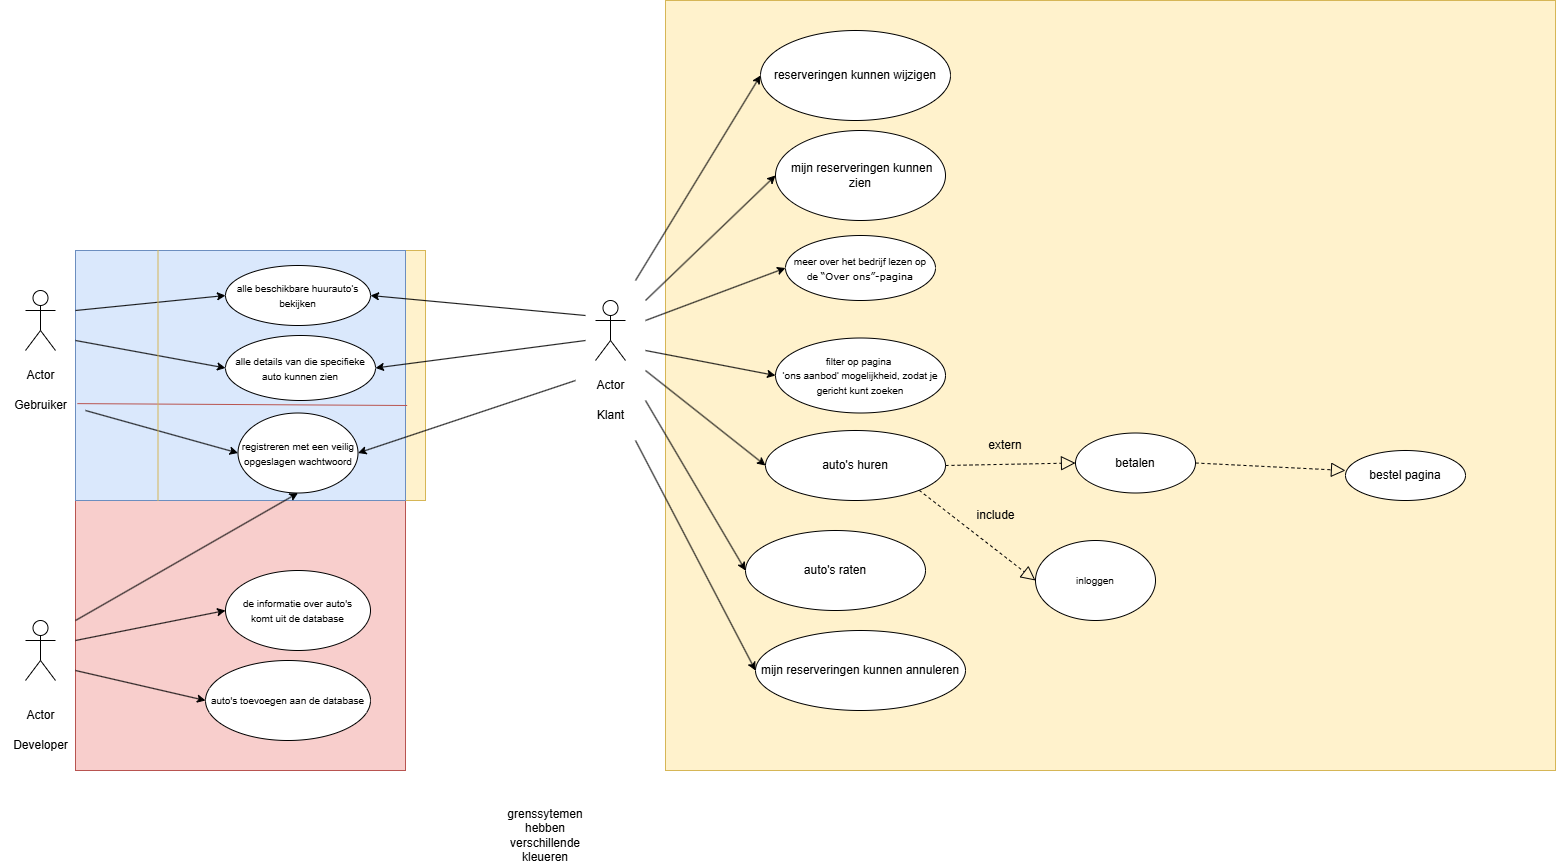

The diagram above was exported from draw.io. Its source (the exported page's mxGraphModel, read from the mxfile embedded in the PNG):
<mxGraphModel dx="1723" dy="2069" grid="1" gridSize="10" guides="1" tooltips="1" connect="1" arrows="1" fold="1" page="1" pageScale="1" pageWidth="827" pageHeight="1169" math="0" shadow="0">
  <root>
    <mxCell id="0" />
    <mxCell id="1" parent="0" />
    <mxCell id="-GEcyYjzao-APgPMNLWY-14" value="" style="rounded=0;whiteSpace=wrap;html=1;fillColor=#fff2cc;strokeColor=#d6b656;" vertex="1" parent="1">
      <mxGeometry x="680" y="-200" width="890" height="770" as="geometry" />
    </mxCell>
    <mxCell id="-GEcyYjzao-APgPMNLWY-12" value="" style="rounded=0;whiteSpace=wrap;html=1;fillColor=#fff2cc;strokeColor=#d6b656;" vertex="1" parent="1">
      <mxGeometry x="150" y="50" width="290" height="250" as="geometry" />
    </mxCell>
    <mxCell id="-GEcyYjzao-APgPMNLWY-8" value="" style="rounded=0;whiteSpace=wrap;html=1;fillColor=#f8cecc;strokeColor=#b85450;" vertex="1" parent="1">
      <mxGeometry x="90" y="200" width="330" height="370" as="geometry" />
    </mxCell>
    <mxCell id="-GEcyYjzao-APgPMNLWY-7" value="" style="rounded=0;whiteSpace=wrap;html=1;fillColor=#dae8fc;strokeColor=#6c8ebf;" vertex="1" parent="1">
      <mxGeometry x="90" y="50" width="330" height="250" as="geometry" />
    </mxCell>
    <mxCell id="HDckRi-Wxr9KK3PoPwBQ-1" value="" style="shape=umlActor;verticalLabelPosition=bottom;verticalAlign=top;html=1;outlineConnect=0;" parent="1" vertex="1">
      <mxGeometry x="40" y="90" width="30" height="60" as="geometry" />
    </mxCell>
    <mxCell id="HDckRi-Wxr9KK3PoPwBQ-5" value="Gebruiker" style="text;html=1;align=center;verticalAlign=middle;resizable=0;points=[];autosize=1;strokeColor=none;fillColor=none;" parent="1" vertex="1">
      <mxGeometry x="15" y="190" width="80" height="30" as="geometry" />
    </mxCell>
    <mxCell id="HDckRi-Wxr9KK3PoPwBQ-8" value="Actor" style="text;html=1;align=center;verticalAlign=middle;resizable=0;points=[];autosize=1;strokeColor=none;fillColor=none;" parent="1" vertex="1">
      <mxGeometry x="30" y="160" width="50" height="30" as="geometry" />
    </mxCell>
    <mxCell id="HDckRi-Wxr9KK3PoPwBQ-9" value="" style="endArrow=classic;html=1;rounded=0;entryX=0;entryY=0.5;entryDx=0;entryDy=0;" parent="1" target="HDckRi-Wxr9KK3PoPwBQ-18" edge="1">
      <mxGeometry width="50" height="50" relative="1" as="geometry">
        <mxPoint x="90" y="110" as="sourcePoint" />
        <mxPoint x="250" y="100" as="targetPoint" />
      </mxGeometry>
    </mxCell>
    <mxCell id="HDckRi-Wxr9KK3PoPwBQ-10" value="" style="endArrow=classic;html=1;rounded=0;entryX=0;entryY=0.5;entryDx=0;entryDy=0;" parent="1" target="HDckRi-Wxr9KK3PoPwBQ-17" edge="1">
      <mxGeometry width="50" height="50" relative="1" as="geometry">
        <mxPoint x="90" y="140" as="sourcePoint" />
        <mxPoint x="250" y="175" as="targetPoint" />
      </mxGeometry>
    </mxCell>
    <mxCell id="HDckRi-Wxr9KK3PoPwBQ-11" value="" style="shape=umlActor;verticalLabelPosition=bottom;verticalAlign=top;html=1;outlineConnect=0;" parent="1" vertex="1">
      <mxGeometry x="610" y="100" width="30" height="60" as="geometry" />
    </mxCell>
    <mxCell id="HDckRi-Wxr9KK3PoPwBQ-13" value="Actor" style="text;html=1;align=center;verticalAlign=middle;resizable=0;points=[];autosize=1;strokeColor=none;fillColor=none;" parent="1" vertex="1">
      <mxGeometry x="600" y="170" width="50" height="30" as="geometry" />
    </mxCell>
    <mxCell id="HDckRi-Wxr9KK3PoPwBQ-14" value="Klant" style="text;html=1;align=center;verticalAlign=middle;resizable=0;points=[];autosize=1;strokeColor=none;fillColor=none;" parent="1" vertex="1">
      <mxGeometry x="600" y="200" width="50" height="30" as="geometry" />
    </mxCell>
    <mxCell id="HDckRi-Wxr9KK3PoPwBQ-15" value="" style="endArrow=classic;html=1;rounded=0;entryX=1;entryY=0.5;entryDx=0;entryDy=0;" parent="1" target="HDckRi-Wxr9KK3PoPwBQ-18" edge="1">
      <mxGeometry width="50" height="50" relative="1" as="geometry">
        <mxPoint x="600" y="115" as="sourcePoint" />
        <mxPoint x="370.0000000000002" y="100" as="targetPoint" />
      </mxGeometry>
    </mxCell>
    <mxCell id="HDckRi-Wxr9KK3PoPwBQ-16" value="" style="endArrow=classic;html=1;rounded=0;entryX=1;entryY=0.5;entryDx=0;entryDy=0;" parent="1" target="HDckRi-Wxr9KK3PoPwBQ-17" edge="1">
      <mxGeometry width="50" height="50" relative="1" as="geometry">
        <mxPoint x="600" y="140" as="sourcePoint" />
        <mxPoint x="380.0000000000002" y="175" as="targetPoint" />
      </mxGeometry>
    </mxCell>
    <mxCell id="HDckRi-Wxr9KK3PoPwBQ-17" value="&lt;span style=&quot;font-family: &amp;quot;Lato Extended&amp;quot;, Lato, &amp;quot;Helvetica Neue&amp;quot;, Helvetica, Arial, sans-serif; text-align: start; background-color: rgb(255, 255, 255);&quot;&gt;&lt;font style=&quot;font-size: 10px;&quot;&gt;alle details van die specifieke auto kunnen zien&lt;/font&gt;&lt;/span&gt;" style="ellipse;whiteSpace=wrap;html=1;" parent="1" vertex="1">
      <mxGeometry x="240" y="135" width="150" height="65" as="geometry" />
    </mxCell>
    <mxCell id="HDckRi-Wxr9KK3PoPwBQ-18" value="&lt;span style=&quot;font-family: &amp;quot;Lato Extended&amp;quot;, Lato, &amp;quot;Helvetica Neue&amp;quot;, Helvetica, Arial, sans-serif; font-size: 10px; text-align: start; background-color: rgb(255, 255, 255);&quot;&gt;alle beschikbare huurauto’s bekijken&lt;/span&gt;" style="ellipse;whiteSpace=wrap;html=1;" parent="1" vertex="1">
      <mxGeometry x="240" y="65" width="145" height="60" as="geometry" />
    </mxCell>
    <mxCell id="HDckRi-Wxr9KK3PoPwBQ-20" value="&lt;font style=&quot;font-size: 10px;&quot;&gt;meer over het bedrijf lezen op de&lt;font style=&quot;&quot;&gt;&amp;nbsp;&lt;span style=&quot;text-align: start; background-color: rgb(255, 255, 255);&quot;&gt;&lt;font style=&quot;&quot; face=&quot;Verdana&quot;&gt;“Over ons”-pagina&lt;/font&gt;&lt;/span&gt;&lt;/font&gt;&lt;/font&gt;" style="ellipse;whiteSpace=wrap;html=1;" parent="1" vertex="1">
      <mxGeometry x="800" y="35" width="150" height="65" as="geometry" />
    </mxCell>
    <mxCell id="HDckRi-Wxr9KK3PoPwBQ-22" value="" style="endArrow=classic;html=1;rounded=0;entryX=0;entryY=0.5;entryDx=0;entryDy=0;" parent="1" target="HDckRi-Wxr9KK3PoPwBQ-20" edge="1">
      <mxGeometry width="50" height="50" relative="1" as="geometry">
        <mxPoint x="660" y="120" as="sourcePoint" />
        <mxPoint x="360" y="200" as="targetPoint" />
      </mxGeometry>
    </mxCell>
    <mxCell id="HDckRi-Wxr9KK3PoPwBQ-23" value="&lt;span style=&quot;font-family: &amp;quot;Lato Extended&amp;quot;, Lato, &amp;quot;Helvetica Neue&amp;quot;, Helvetica, Arial, sans-serif; text-align: start; background-color: rgb(255, 255, 255);&quot;&gt;&lt;font style=&quot;font-size: 10px;&quot;&gt;filter op pagina&amp;nbsp;&lt;/font&gt;&lt;/span&gt;&lt;div&gt;&lt;span style=&quot;font-family: &amp;quot;Lato Extended&amp;quot;, Lato, &amp;quot;Helvetica Neue&amp;quot;, Helvetica, Arial, sans-serif; text-align: start; background-color: rgb(255, 255, 255);&quot;&gt;&lt;font style=&quot;font-size: 10px;&quot;&gt;‘ons aanbod’ mogelijkheid, zodat je gericht kunt zoeken&lt;/font&gt;&lt;/span&gt;&lt;/div&gt;" style="ellipse;whiteSpace=wrap;html=1;" parent="1" vertex="1">
      <mxGeometry x="790" y="137.5" width="170" height="75" as="geometry" />
    </mxCell>
    <mxCell id="HDckRi-Wxr9KK3PoPwBQ-25" value="" style="endArrow=classic;html=1;rounded=0;entryX=0;entryY=0.5;entryDx=0;entryDy=0;" parent="1" target="HDckRi-Wxr9KK3PoPwBQ-23" edge="1">
      <mxGeometry width="50" height="50" relative="1" as="geometry">
        <mxPoint x="660" y="150" as="sourcePoint" />
        <mxPoint x="310" y="120" as="targetPoint" />
      </mxGeometry>
    </mxCell>
    <mxCell id="HDckRi-Wxr9KK3PoPwBQ-26" value="" style="shape=umlActor;verticalLabelPosition=bottom;verticalAlign=top;html=1;outlineConnect=0;" parent="1" vertex="1">
      <mxGeometry x="40" y="420" width="30" height="60" as="geometry" />
    </mxCell>
    <mxCell id="HDckRi-Wxr9KK3PoPwBQ-27" value="Actor" style="text;html=1;align=center;verticalAlign=middle;resizable=0;points=[];autosize=1;strokeColor=none;fillColor=none;" parent="1" vertex="1">
      <mxGeometry x="30" y="500" width="50" height="30" as="geometry" />
    </mxCell>
    <mxCell id="HDckRi-Wxr9KK3PoPwBQ-29" value="Developer" style="text;html=1;align=center;verticalAlign=middle;resizable=0;points=[];autosize=1;strokeColor=none;fillColor=none;" parent="1" vertex="1">
      <mxGeometry x="15" y="530" width="80" height="30" as="geometry" />
    </mxCell>
    <mxCell id="HDckRi-Wxr9KK3PoPwBQ-30" value="&lt;font style=&quot;font-size: 10px;&quot;&gt;registreren met een veilig opgeslagen wachtwoord&lt;/font&gt;" style="ellipse;whiteSpace=wrap;html=1;" parent="1" vertex="1">
      <mxGeometry x="252.5" y="212.5" width="120" height="80" as="geometry" />
    </mxCell>
    <mxCell id="HDckRi-Wxr9KK3PoPwBQ-32" value="" style="endArrow=classic;html=1;rounded=0;entryX=0;entryY=0.5;entryDx=0;entryDy=0;" parent="1" target="HDckRi-Wxr9KK3PoPwBQ-30" edge="1">
      <mxGeometry width="50" height="50" relative="1" as="geometry">
        <mxPoint x="100" y="210" as="sourcePoint" />
        <mxPoint x="370" y="250" as="targetPoint" />
      </mxGeometry>
    </mxCell>
    <mxCell id="HDckRi-Wxr9KK3PoPwBQ-33" value="" style="endArrow=classic;html=1;rounded=0;entryX=1;entryY=0.5;entryDx=0;entryDy=0;" parent="1" target="HDckRi-Wxr9KK3PoPwBQ-30" edge="1">
      <mxGeometry width="50" height="50" relative="1" as="geometry">
        <mxPoint x="590" y="180" as="sourcePoint" />
        <mxPoint x="370" y="250" as="targetPoint" />
      </mxGeometry>
    </mxCell>
    <mxCell id="HDckRi-Wxr9KK3PoPwBQ-34" value="&lt;font style=&quot;font-size: 10px;&quot;&gt;inloggen&lt;/font&gt;" style="ellipse;whiteSpace=wrap;html=1;" parent="1" vertex="1">
      <mxGeometry x="1050" y="340" width="120" height="80" as="geometry" />
    </mxCell>
    <mxCell id="HDckRi-Wxr9KK3PoPwBQ-37" value="&lt;span style=&quot;font-family: &amp;quot;Lato Extended&amp;quot;, Lato, &amp;quot;Helvetica Neue&amp;quot;, Helvetica, Arial, sans-serif; text-align: start; background-color: rgb(255, 255, 255);&quot;&gt;&lt;font style=&quot;font-size: 10px;&quot;&gt;de informatie over auto's&lt;/font&gt;&lt;/span&gt;&lt;div&gt;&lt;span style=&quot;font-family: &amp;quot;Lato Extended&amp;quot;, Lato, &amp;quot;Helvetica Neue&amp;quot;, Helvetica, Arial, sans-serif; text-align: start; background-color: rgb(255, 255, 255);&quot;&gt;&lt;font style=&quot;font-size: 10px;&quot;&gt;komt uit de database&lt;/font&gt;&lt;/span&gt;&lt;/div&gt;" style="ellipse;whiteSpace=wrap;html=1;" parent="1" vertex="1">
      <mxGeometry x="240" y="370" width="145" height="80" as="geometry" />
    </mxCell>
    <mxCell id="HDckRi-Wxr9KK3PoPwBQ-38" value="" style="endArrow=classic;html=1;rounded=0;entryX=0;entryY=0.5;entryDx=0;entryDy=0;" parent="1" target="HDckRi-Wxr9KK3PoPwBQ-37" edge="1">
      <mxGeometry width="50" height="50" relative="1" as="geometry">
        <mxPoint x="90" y="440" as="sourcePoint" />
        <mxPoint x="250" y="450" as="targetPoint" />
      </mxGeometry>
    </mxCell>
    <mxCell id="HDckRi-Wxr9KK3PoPwBQ-39" value="&lt;span style=&quot;font-family: &amp;quot;Lato Extended&amp;quot;, Lato, &amp;quot;Helvetica Neue&amp;quot;, Helvetica, Arial, sans-serif; text-align: start; background-color: rgb(255, 255, 255);&quot;&gt;&lt;font style=&quot;font-size: 10px;&quot;&gt;auto's toevoegen aan de database&lt;/font&gt;&lt;/span&gt;" style="ellipse;whiteSpace=wrap;html=1;" parent="1" vertex="1">
      <mxGeometry x="220" y="460" width="165" height="80" as="geometry" />
    </mxCell>
    <mxCell id="HDckRi-Wxr9KK3PoPwBQ-40" value="" style="endArrow=classic;html=1;rounded=0;entryX=0;entryY=0.5;entryDx=0;entryDy=0;" parent="1" target="HDckRi-Wxr9KK3PoPwBQ-39" edge="1">
      <mxGeometry width="50" height="50" relative="1" as="geometry">
        <mxPoint x="90" y="470" as="sourcePoint" />
        <mxPoint x="250" y="450" as="targetPoint" />
      </mxGeometry>
    </mxCell>
    <mxCell id="HDckRi-Wxr9KK3PoPwBQ-41" value="" style="endArrow=classic;html=1;rounded=0;entryX=0.5;entryY=1;entryDx=0;entryDy=0;" parent="1" target="HDckRi-Wxr9KK3PoPwBQ-30" edge="1">
      <mxGeometry width="50" height="50" relative="1" as="geometry">
        <mxPoint x="90" y="420" as="sourcePoint" />
        <mxPoint x="250" y="510" as="targetPoint" />
      </mxGeometry>
    </mxCell>
    <mxCell id="HDckRi-Wxr9KK3PoPwBQ-42" value="" style="endArrow=block;dashed=1;endFill=0;endSize=12;html=1;rounded=0;entryX=0;entryY=0.5;entryDx=0;entryDy=0;exitX=1;exitY=1;exitDx=0;exitDy=0;" parent="1" edge="1" target="HDckRi-Wxr9KK3PoPwBQ-34" source="-GEcyYjzao-APgPMNLWY-2">
      <mxGeometry width="160" relative="1" as="geometry">
        <mxPoint x="961" y="264.47" as="sourcePoint" />
        <mxPoint x="1121" y="264.47" as="targetPoint" />
      </mxGeometry>
    </mxCell>
    <mxCell id="-GEcyYjzao-APgPMNLWY-1" value="auto's raten" style="ellipse;whiteSpace=wrap;html=1;" vertex="1" parent="1">
      <mxGeometry x="760" y="330" width="180" height="80" as="geometry" />
    </mxCell>
    <mxCell id="-GEcyYjzao-APgPMNLWY-2" value="auto's huren" style="ellipse;whiteSpace=wrap;html=1;" vertex="1" parent="1">
      <mxGeometry x="780" y="230" width="180" height="70" as="geometry" />
    </mxCell>
    <mxCell id="-GEcyYjzao-APgPMNLWY-3" value="" style="endArrow=classic;html=1;rounded=0;entryX=0;entryY=0.5;entryDx=0;entryDy=0;" edge="1" parent="1" target="-GEcyYjzao-APgPMNLWY-1">
      <mxGeometry width="50" height="50" relative="1" as="geometry">
        <mxPoint x="660" y="200" as="sourcePoint" />
        <mxPoint x="560" y="350" as="targetPoint" />
      </mxGeometry>
    </mxCell>
    <mxCell id="-GEcyYjzao-APgPMNLWY-4" value="" style="endArrow=classic;html=1;rounded=0;entryX=0;entryY=0.5;entryDx=0;entryDy=0;" edge="1" parent="1" target="-GEcyYjzao-APgPMNLWY-2">
      <mxGeometry width="50" height="50" relative="1" as="geometry">
        <mxPoint x="660" y="170" as="sourcePoint" />
        <mxPoint x="800" y="300" as="targetPoint" />
      </mxGeometry>
    </mxCell>
    <mxCell id="-GEcyYjzao-APgPMNLWY-5" value="include" style="text;html=1;align=center;verticalAlign=middle;resizable=0;points=[];autosize=1;strokeColor=none;fillColor=none;" vertex="1" parent="1">
      <mxGeometry x="980" y="300" width="60" height="30" as="geometry" />
    </mxCell>
    <mxCell id="-GEcyYjzao-APgPMNLWY-11" value="" style="endArrow=none;html=1;rounded=0;exitX=0.961;exitY=0.437;exitDx=0;exitDy=0;exitPerimeter=0;entryX=1.005;entryY=0.62;entryDx=0;entryDy=0;entryPerimeter=0;fillColor=#f8cecc;strokeColor=#b85450;" edge="1" parent="1" source="HDckRi-Wxr9KK3PoPwBQ-5" target="-GEcyYjzao-APgPMNLWY-7">
      <mxGeometry width="50" height="50" relative="1" as="geometry">
        <mxPoint x="50" y="230" as="sourcePoint" />
        <mxPoint x="490" y="340" as="targetPoint" />
      </mxGeometry>
    </mxCell>
    <mxCell id="-GEcyYjzao-APgPMNLWY-13" value="" style="endArrow=none;html=1;rounded=0;exitX=0.25;exitY=1;exitDx=0;exitDy=0;entryX=0.25;entryY=0;entryDx=0;entryDy=0;fillColor=#fff2cc;strokeColor=#d6b656;" edge="1" parent="1" source="-GEcyYjzao-APgPMNLWY-7" target="-GEcyYjzao-APgPMNLWY-7">
      <mxGeometry width="50" height="50" relative="1" as="geometry">
        <mxPoint x="420" y="370" as="sourcePoint" />
        <mxPoint x="470" y="320" as="targetPoint" />
      </mxGeometry>
    </mxCell>
    <mxCell id="-GEcyYjzao-APgPMNLWY-16" value="betalen" style="ellipse;whiteSpace=wrap;html=1;" vertex="1" parent="1">
      <mxGeometry x="1090" y="232.5" width="120" height="60" as="geometry" />
    </mxCell>
    <mxCell id="-GEcyYjzao-APgPMNLWY-17" value="" style="endArrow=block;dashed=1;endFill=0;endSize=12;html=1;rounded=0;exitX=1;exitY=0.5;exitDx=0;exitDy=0;entryX=0;entryY=0.5;entryDx=0;entryDy=0;" edge="1" parent="1" source="-GEcyYjzao-APgPMNLWY-2" target="-GEcyYjzao-APgPMNLWY-16">
      <mxGeometry width="160" relative="1" as="geometry">
        <mxPoint x="1040" y="390" as="sourcePoint" />
        <mxPoint x="1110" y="260" as="targetPoint" />
      </mxGeometry>
    </mxCell>
    <mxCell id="-GEcyYjzao-APgPMNLWY-18" value="extern" style="text;html=1;align=center;verticalAlign=middle;whiteSpace=wrap;rounded=0;" vertex="1" parent="1">
      <mxGeometry x="990" y="230" width="60" height="30" as="geometry" />
    </mxCell>
    <mxCell id="-GEcyYjzao-APgPMNLWY-20" value="" style="endArrow=block;dashed=1;endFill=0;endSize=12;html=1;rounded=0;exitX=1;exitY=0.5;exitDx=0;exitDy=0;" edge="1" parent="1" source="-GEcyYjzao-APgPMNLWY-16">
      <mxGeometry width="160" relative="1" as="geometry">
        <mxPoint x="1350" y="400" as="sourcePoint" />
        <mxPoint x="1360" y="270" as="targetPoint" />
      </mxGeometry>
    </mxCell>
    <mxCell id="-GEcyYjzao-APgPMNLWY-21" value="bestel pagina" style="ellipse;whiteSpace=wrap;html=1;" vertex="1" parent="1">
      <mxGeometry x="1360" y="250" width="120" height="50" as="geometry" />
    </mxCell>
    <mxCell id="-GEcyYjzao-APgPMNLWY-22" value="&amp;nbsp;mijn reserveringen kunnen zien" style="ellipse;whiteSpace=wrap;html=1;" vertex="1" parent="1">
      <mxGeometry x="790" y="-70" width="170" height="90" as="geometry" />
    </mxCell>
    <mxCell id="-GEcyYjzao-APgPMNLWY-23" value="" style="endArrow=classic;html=1;rounded=0;entryX=0;entryY=0.5;entryDx=0;entryDy=0;" edge="1" parent="1" target="-GEcyYjzao-APgPMNLWY-22">
      <mxGeometry width="50" height="50" relative="1" as="geometry">
        <mxPoint x="660" y="100" as="sourcePoint" />
        <mxPoint x="940" y="130" as="targetPoint" />
      </mxGeometry>
    </mxCell>
    <mxCell id="-GEcyYjzao-APgPMNLWY-24" value="reserveringen kunnen wijzigen" style="ellipse;whiteSpace=wrap;html=1;" vertex="1" parent="1">
      <mxGeometry x="775" y="-170" width="190" height="90" as="geometry" />
    </mxCell>
    <mxCell id="-GEcyYjzao-APgPMNLWY-25" value="" style="endArrow=classic;html=1;rounded=0;entryX=0;entryY=0.5;entryDx=0;entryDy=0;" edge="1" parent="1" target="-GEcyYjzao-APgPMNLWY-24">
      <mxGeometry width="50" height="50" relative="1" as="geometry">
        <mxPoint x="650" y="80" as="sourcePoint" />
        <mxPoint x="920" y="30" as="targetPoint" />
      </mxGeometry>
    </mxCell>
    <mxCell id="-GEcyYjzao-APgPMNLWY-26" value="mijn reserveringen kunnen annuleren" style="ellipse;whiteSpace=wrap;html=1;" vertex="1" parent="1">
      <mxGeometry x="770" y="430" width="210" height="80" as="geometry" />
    </mxCell>
    <mxCell id="-GEcyYjzao-APgPMNLWY-27" value="" style="endArrow=classic;html=1;rounded=0;entryX=0;entryY=0.5;entryDx=0;entryDy=0;" edge="1" parent="1" target="-GEcyYjzao-APgPMNLWY-26">
      <mxGeometry width="50" height="50" relative="1" as="geometry">
        <mxPoint x="650" y="240" as="sourcePoint" />
        <mxPoint x="920" y="380" as="targetPoint" />
      </mxGeometry>
    </mxCell>
    <mxCell id="-GEcyYjzao-APgPMNLWY-30" value="grenssytemen hebben verschillende kleueren" style="text;html=1;align=center;verticalAlign=middle;whiteSpace=wrap;rounded=0;" vertex="1" parent="1">
      <mxGeometry x="530" y="620" width="60" height="30" as="geometry" />
    </mxCell>
  </root>
</mxGraphModel>